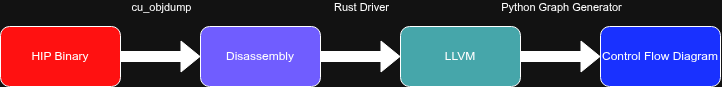

The diagram above was exported from draw.io. Its source (the exported page's mxGraphModel, read from the mxfile embedded in the PNG):
<mxGraphModel dx="1402" dy="741" grid="1" gridSize="10" guides="1" tooltips="1" connect="1" arrows="1" fold="1" page="1" pageScale="1" pageWidth="850" pageHeight="1100" math="0" shadow="0">
  <root>
    <mxCell id="0" />
    <mxCell id="1" parent="0" />
    <mxCell id="5EolvhBwewb6ExI4zBcs-1" parent="1" style="rounded=1;whiteSpace=wrap;html=1;roundedPerimeter=1;fillColor=light-dark(#FFFFFF,#FF1111);" value="HIP Binary" vertex="1">
      <mxGeometry height="60" width="120" x="80" y="330" as="geometry" />
    </mxCell>
    <mxCell id="5EolvhBwewb6ExI4zBcs-2" parent="1" style="rounded=1;whiteSpace=wrap;html=1;roundedPerimeter=1;fillColor=light-dark(#FFFFFF,#705DFF);" value="Disassembly" vertex="1">
      <mxGeometry height="60" width="120" x="280" y="330" as="geometry" />
    </mxCell>
    <mxCell id="5EolvhBwewb6ExI4zBcs-3" parent="1" style="rounded=1;whiteSpace=wrap;html=1;roundedPerimeter=1;fillColor=light-dark(#FFFFFF,#46A6AA);" value="LLVM" vertex="1">
      <mxGeometry height="60" width="120" x="480" y="330" as="geometry" />
    </mxCell>
    <mxCell id="5EolvhBwewb6ExI4zBcs-4" parent="1" style="rounded=1;whiteSpace=wrap;html=1;roundedPerimeter=1;fillColor=light-dark(#FFFFFF,#1931FF);" value="Control Flow Diagram" vertex="1">
      <mxGeometry height="60" width="120" x="680" y="330" as="geometry" />
    </mxCell>
    <mxCell id="5EolvhBwewb6ExI4zBcs-5" edge="1" parent="1" source="5EolvhBwewb6ExI4zBcs-1" style="shape=flexArrow;endArrow=classic;html=1;rounded=0;defaultLabelBackgroundColor=page;labelPadding=0 4;exitX=1;exitY=0.5;exitDx=0;exitDy=0;entryX=0;entryY=0.5;entryDx=0;entryDy=0;fillColor=light-dark(transparent,#FFFFFF);" target="5EolvhBwewb6ExI4zBcs-2" value="">
      <mxGeometry height="50" relative="1" width="50" as="geometry">
        <mxPoint x="400" y="410" as="sourcePoint" />
        <mxPoint x="450" y="360" as="targetPoint" />
      </mxGeometry>
    </mxCell>
    <mxCell id="5EolvhBwewb6ExI4zBcs-10" connectable="0" parent="5EolvhBwewb6ExI4zBcs-5" style="edgeLabel;html=1;align=center;verticalAlign=middle;resizable=0;points=[];inheritText=1;defaultLabelBackgroundColor=page;labelPadding=0 4;" value="cu_objdump" vertex="1">
      <mxGeometry relative="1" x="0.4" y="-3" as="geometry">
        <mxPoint x="-16" y="-53" as="offset" />
      </mxGeometry>
    </mxCell>
    <mxCell id="5EolvhBwewb6ExI4zBcs-6" edge="1" parent="1" source="5EolvhBwewb6ExI4zBcs-2" style="shape=flexArrow;endArrow=classic;html=1;rounded=0;defaultLabelBackgroundColor=page;labelPadding=0 4;entryX=0;entryY=0.5;entryDx=0;entryDy=0;exitX=1;exitY=0.5;exitDx=0;exitDy=0;fillColor=light-dark(transparent,#FFFFFF);" target="5EolvhBwewb6ExI4zBcs-3" value="">
      <mxGeometry height="50" relative="1" width="50" as="geometry">
        <mxPoint x="410" y="360" as="sourcePoint" />
        <mxPoint x="450" y="360" as="targetPoint" />
      </mxGeometry>
    </mxCell>
    <mxCell id="5EolvhBwewb6ExI4zBcs-11" connectable="0" parent="5EolvhBwewb6ExI4zBcs-6" style="edgeLabel;html=1;align=center;verticalAlign=middle;resizable=0;points=[];inheritText=1;defaultLabelBackgroundColor=page;labelPadding=0 4;" value="Rust Driver" vertex="1">
      <mxGeometry relative="1" x="0.35" as="geometry">
        <mxPoint x="-14" y="-50" as="offset" />
      </mxGeometry>
    </mxCell>
    <mxCell id="5EolvhBwewb6ExI4zBcs-9" edge="1" parent="1" source="5EolvhBwewb6ExI4zBcs-3" style="shape=flexArrow;endArrow=classic;html=1;rounded=0;defaultLabelBackgroundColor=page;labelPadding=0 4;exitX=1;exitY=0.5;exitDx=0;exitDy=0;fillColor=light-dark(transparent,#FFFFFF);" target="5EolvhBwewb6ExI4zBcs-4" value="">
      <mxGeometry height="50" relative="1" width="50" as="geometry">
        <mxPoint x="400" y="410" as="sourcePoint" />
        <mxPoint x="450" y="360" as="targetPoint" />
      </mxGeometry>
    </mxCell>
    <mxCell id="5EolvhBwewb6ExI4zBcs-12" connectable="0" parent="5EolvhBwewb6ExI4zBcs-9" style="edgeLabel;html=1;align=center;verticalAlign=middle;resizable=0;points=[];inheritText=1;defaultLabelBackgroundColor=page;labelPadding=0 4;" value="Python Graph Generator" vertex="1">
      <mxGeometry relative="1" x="0.5" y="1" as="geometry">
        <mxPoint x="-20" y="-49" as="offset" />
      </mxGeometry>
    </mxCell>
  </root>
</mxGraphModel>